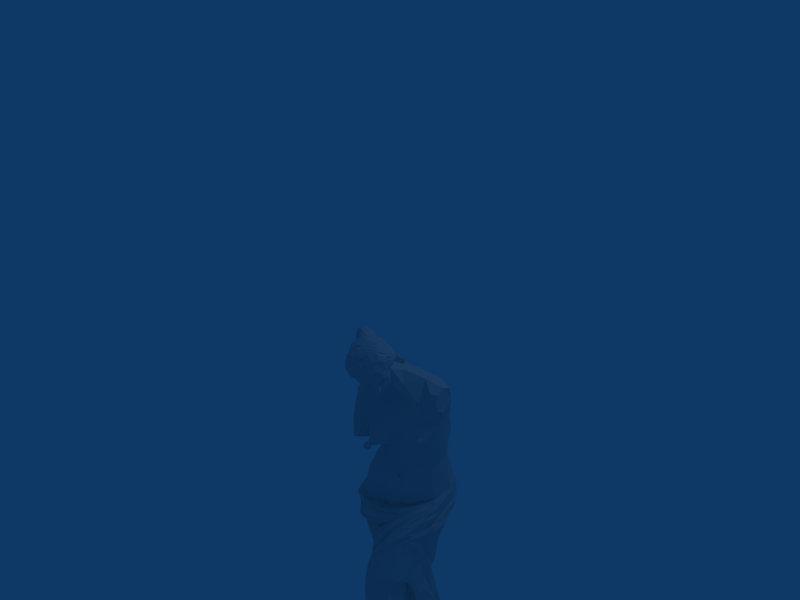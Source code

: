# Source: lady.blend  (saved by Blender 2.49.0; exported with 4.5.12 LTS)
import bpy
from mathutils import Matrix  # noqa: F401  (used for matrix-valued properties, if any)

bpy.ops.wm.read_factory_settings(use_empty=True)
scene = bpy.context.scene
scene.name = 'Scene'

# ---- collections
col_collection_1 = bpy.data.collections.new('Collection 1'); scene.collection.children.link(col_collection_1)

# ---- world
world_world = bpy.data.worlds.new('World'); scene.world = world_world
world_world.color = (0.05656, 0.2208, 0.4)
world_world.use_sun_shadow = False
world_world.sun_shadow_jitter_overblur = 0.0
world_world.cycles.sampling_method = 'MANUAL'
world_world.cycles.sample_map_resolution = 256

# ---- cameras
cam_camera = bpy.data.cameras.new('Camera')
cam_camera.passepartout_alpha = 0.2
cam_camera.clip_end = 100.0
cam_camera.lens = 35.0
cam_camera.ortho_scale = 7.314
cam_camera.show_passepartout = False
cam_camera.show_safe_areas = True
cam_camera.dof.focus_distance = 0.0
cam_camera.dof.aperture_fstop = 128.0

# ---- lights
light_spot = bpy.data.lights.new('Spot', 'POINT')
light_spot.transmission_factor = 0.0
light_spot.cutoff_distance = 30.0
light_spot.energy = 100.0
light_spot.shadow_buffer_clip_start = 1.001
light_spot.shadow_soft_size = 1.0
light_spot.shadow_maximum_resolution = 0.006
light_spot.use_absolute_resolution = True
light_spot.cycles.use_multiple_importance_sampling = False

# ---- meshes
me_venusm_2000 = bpy.data.meshes.new('venusm-2000')
me_venusm_2000.from_pydata([(15.88, 13.02, -710.4), (1.564, 16.1, -715.9), (367.4, 525.3, 1773.0), (-567.6, 122.2, -715.9), (36.83, 8.337, -715.9), (0.8353, 15.94, -711.9), (-2.824, 17.1, -710.8), (358.2, 569.4, 1777.0), (-567.6, 120.7, -749.1), (20.06, 12.4, -714.5), (-359.0, -129.2, -715.9), (-567.6, 461.9, -848.8), (-567.6, -129.2, -848.8), (-104.6, -129.2, -848.8), (-567.6, 220.4, -848.8), (-567.6, 222.3, -715.9), (-11.35, -129.2, -715.9), (-567.6, -129.2, -715.9), (-567.6, 842.2, -848.8), (47.04, 6.944, -712.7), (67.17, 1.867, -714.2), (487.2, 36.38, 157.2), (491.9, 42.98, 85.11), (-21.57, 20.75, -711.8), (56.82, 3.884, -709.4), (330.2, 658.2, 1792.0), (358.4, 582.4, 1779.0), (370.7, 490.0, 1768.0), (453.0, -129.2, -848.8), (-489.4, 582.3, 1263.0), (447.7, -129.1, -751.8), (381.6, -214.5, 816.0), (-340.2, 613.4, 1013.0), (-609.2, 640.2, 1531.0), (-178.0, 701.4, -593.6), (95.22, 573.7, -62.87), (100.4, 842.1, -848.8), (-52.11, -43.01, 126.9), (23.72, -365.3, 630.7), (-335.3, 372.5, -7.075), (-207.0, 76.38, 1679.0), (604.6, 139.0, -493.1), (596.7, 216.7, 306.7), (-291.6, 36.73, -715.9), (563.9, 23.31, -848.6), (-232.8, -124.8, 3320.0), (-493.1, 348.0, 1951.0), (-208.7, 433.2, 3140.0), (147.8, 121.5, 2465.0), (-264.4, -3.456, 1208.0), (127.0, -24.57, 3555.0), (-68.55, 31.84, -713.6), (142.6, 115.4, 2731.0), (-52.0, 89.99, 3585.0), (-13.48, -190.2, 423.0), (-244.3, -266.9, 3428.0), (341.5, 144.2, 1630.0), (-193.2, 417.6, 3159.0), (495.1, 47.47, -495.8), (113.9, -137.2, 3241.0), (-135.5, -112.6, 665.6), (105.7, -12.77, -713.1), (155.8, -5.984, -194.6), (288.4, 656.0, 2480.0), (-516.5, 323.8, 2824.0), (307.6, -44.5, -715.5), (226.3, 52.42, 1622.0), (139.1, 523.6, 493.4), (-331.2, 218.0, 2501.0), (313.8, 435.0, 320.2), (-250.9, 181.9, 3261.0), (-253.6, -120.4, 3348.0), (336.3, -158.7, -196.6), (-506.2, 325.0, 784.3), (-476.4, 98.64, 1186.0), (197.3, 178.3, 2281.0), (271.4, -272.3, 1167.0), (-319.6, 161.5, 2015.0), (-118.6, -205.9, 718.7), (-207.0, -39.97, 1266.0), (385.4, 292.6, 443.0), (256.9, 42.98, 1573.0), (-94.87, 116.1, 3481.0), (-261.3, 22.76, -694.1), (-268.6, 49.26, 3311.0), (-633.8, 419.5, 1552.0), (399.5, -266.5, 313.9), (40.62, -341.4, 3530.0), (-109.2, -146.5, 986.1), (-141.8, 272.5, 3268.0), (-541.9, 221.1, 1054.0), (-164.0, 66.05, -711.7), (139.4, -220.0, 3349.0), (-281.7, -61.79, 3383.0), (436.5, 58.12, 1115.0), (4.198, -120.1, 1351.0), (-505.9, 160.1, 2943.0), (-151.6, 341.8, -268.9), (31.79, 148.5, 1970.0), (194.0, 48.23, -661.6), (-200.8, 27.25, 791.5), (-232.9, 600.6, 1679.0), (438.2, -65.42, 211.1), (114.0, -23.82, 3566.0), (42.15, 20.17, 3592.0), (-142.5, 428.7, 3173.0), (-457.4, 359.5, 2953.0), (122.5, 175.3, 1989.0), (343.7, -108.9, -536.7), (297.5, 753.2, 1520.0), (312.6, 304.7, 2337.0), (-300.1, 217.7, 1532.0), (274.3, 160.9, 1658.0), (-127.1, -257.2, 3315.0), (-36.08, -15.55, 3682.0), (-283.5, -119.9, 3403.0), (-286.8, 384.6, -396.8), (-96.91, 680.0, -171.7), (-452.2, 563.9, 276.9), (144.7, -68.91, 3550.0), (-133.1, 48.92, 3058.0), (385.6, -144.2, 955.6), (-539.8, 660.5, 1360.0), (-46.99, -214.4, 3687.0), (-329.5, -3.576, 3517.0), (-163.1, -117.9, 3696.0), (-261.6, -86.41, 1358.0), (490.0, -20.27, 756.1), (-146.7, -300.4, 3341.0), (-157.7, 81.74, 3496.0), (383.0, -364.0, 830.0), (16.71, 102.0, 3389.0), (-116.3, 85.15, 3533.0), (98.59, -174.8, 3191.0), (400.1, 336.2, 3077.0), (-327.6, 688.0, -324.0), (-309.6, 692.6, -697.2), (127.9, -279.6, 3477.0), (-93.46, 92.9, 51.31), (-14.91, 595.7, 452.2), (-98.17, 79.27, 3546.0), (-407.7, 476.9, 2730.0), (82.4, -26.15, 1573.0), (-519.5, 553.5, 1658.0), (98.87, -14.66, 3401.0), (-219.0, 9.564, 1036.0), (376.1, -152.8, -407.6), (57.0, -346.5, 940.5), (-364.3, 189.5, -656.5), (-99.62, -353.6, 3386.0), (-404.3, 109.4, -715.1), (-71.0, 803.7, 1757.0), (81.22, -156.5, 3187.0), (-362.5, 655.2, 1115.0), (610.7, 30.61, 52.31), (-70.63, -57.64, 3710.0), (-554.8, 195.0, 2793.0), (-134.3, 100.7, 1548.0), (-86.29, -180.6, 447.9), (-35.11, -263.1, 1011.0), (-115.3, -68.65, 1433.0), (86.52, -6.286, 3593.0), (224.7, 674.7, 2180.0), (-308.3, 405.9, -255.0), (-490.6, 567.8, 1099.0), (-102.8, -43.1, 1151.0), (-407.8, 90.52, -685.9), (268.2, 1.367, -557.5), (-341.9, -58.62, 3594.0), (-537.5, 68.73, 1282.0), (158.0, -138.3, 3549.0), (-17.84, 736.1, 2455.0), (-422.5, 264.9, 2035.0), (-63.27, 107.1, 3518.0), (-139.6, 151.1, -695.5), (19.17, -242.3, 1174.0), (-239.2, -209.4, 3345.0), (-0.7577, -308.7, 669.0), (364.3, 417.6, 2673.0), (435.4, 375.6, 1524.0), (-179.1, 75.27, 3518.0), (142.3, -188.4, 3221.0), (614.6, 132.6, -285.7), (-358.6, 40.89, -716.1), (103.1, -179.8, 3211.0), (-133.0, -110.3, 3712.0), (-416.4, 260.7, 197.3), (124.1, -214.2, 3211.0), (315.6, 461.5, 2152.0), (-282.5, 141.0, -716.1), (38.35, 81.26, 2449.0), (-188.9, 729.1, 1718.0), (-46.56, -230.6, 1029.0), (41.11, 4.954, 1607.0), (-279.1, -145.5, 3552.0), (-390.6, 234.3, -649.5), (440.6, 405.2, 1472.0), (-145.2, 376.1, 3254.0), (133.8, -66.38, 3588.0), (-127.6, -347.1, 3405.0), (-51.15, 660.0, 330.1), (-375.6, 661.2, -78.82), (-421.4, 199.9, -678.4), (-223.9, 134.5, 2403.0), (-579.1, 388.2, 1120.0), (-245.1, 47.31, -695.7), (84.51, -14.04, -132.6), (-369.3, -27.32, 1368.0), (-290.5, 329.9, 3147.0), (-497.0, -5.255, 2580.0), (133.7, 189.0, 2143.0), (135.0, -37.05, 1548.0), (-142.2, 230.2, 3306.0), (152.2, 701.8, 2834.0), (-477.2, 100.7, 1115.0), (187.2, -187.6, 68.42), (429.6, -82.2, 1106.0), (-32.79, 285.8, 1591.0), (40.86, -197.0, 3676.0), (-14.65, 484.5, 3155.0), (-263.4, 137.6, 3304.0), (-363.3, 776.6, 1489.0), (-416.9, -24.56, 1492.0), (565.7, 74.55, 185.3), (-209.3, 180.0, -632.8), (-283.6, -92.88, 3510.0), (9.123, 146.3, 2133.0), (374.8, 624.1, 1524.0), (524.9, 65.19, -125.1), (-134.8, -87.67, 1405.0), (-228.5, -59.33, 3695.0), (85.57, -90.54, 3633.0), (-293.9, 668.3, -453.1), (103.8, -166.1, 3336.0), (-303.1, -69.32, 3537.0), (122.7, -253.3, 3338.0), (53.16, -40.06, 1477.0), (-38.95, 95.02, 1573.0), (8.777, 149.3, -157.7), (115.2, 745.3, 2470.0), (462.6, 214.3, 1512.0), (40.89, -336.9, 3469.0), (234.3, 760.7, 1806.0), (150.0, -172.2, 3575.0), (-263.1, 151.8, 3330.0), (280.5, 768.5, 1723.0), (-225.8, 440.8, 3144.0), (-635.5, 426.7, 1502.0), (-214.0, -169.2, 3289.0), (53.66, -355.9, 609.6), (-72.41, -111.2, 476.7), (-342.8, 600.9, 823.5), (-474.1, 89.71, 1087.0), (327.7, 737.7, 1580.0), (188.2, 502.3, -77.04), (108.1, -179.5, 3636.0), (-253.7, -222.2, 3378.0), (375.0, 525.0, 3073.0), (-372.9, -116.8, 2423.0), (-225.0, -19.79, 2618.0), (3.415, 828.7, 1778.0), (-342.8, 37.07, 1515.0), (70.97, -228.9, 3312.0), (-105.7, 350.2, 3283.0), (564.5, 267.8, -238.0), (-360.1, 604.6, -703.6), (-375.2, -20.09, 1263.0), (-302.2, 669.4, 187.0), (-50.11, 621.0, 221.9), (235.9, 507.5, 901.4), (71.04, 74.09, 3475.0), (-240.7, -21.13, 2514.0), (427.0, -177.5, 343.3), (-488.5, 747.9, 1437.0), (-249.6, -259.5, 3510.0), (359.2, 122.6, 2598.0), (-16.23, -76.16, 1538.0), (125.5, -55.54, 3440.0), (-156.5, 239.3, 3352.0), (-94.73, -263.1, 3656.0), (-248.4, 93.41, 3429.0), (-390.3, 25.19, 1231.0), (-382.2, 411.0, -617.7), (-492.0, 95.43, 1136.0), (135.5, -202.6, 3552.0), (16.35, -348.0, 3509.0), (-156.0, -7.6, 3660.0), (-142.5, 281.0, 74.83), (-5.748, -17.6, 3683.0), (-212.3, 103.7, 3456.0), (452.1, -152.9, -350.4), (-163.9, 232.3, -639.8), (-332.1, -38.33, 3676.0), (-341.4, 810.2, 1612.0), (419.3, 405.3, 1714.0), (-201.3, 775.2, 1538.0), (-414.3, 154.4, -683.8), (-175.0, -255.4, 3633.0), (-385.9, 54.65, -693.9), (-288.9, -89.76, 3431.0), (-203.7, 70.78, 3654.0), (-565.6, 281.9, 920.0), (155.6, -116.7, 3474.0), (-80.83, 247.3, -288.0), (-397.2, 199.7, -716.0), (-262.7, 638.4, 2266.0), (72.89, -288.1, 3336.0), (375.9, 345.1, 518.2), (133.9, -63.11, 3562.0), (26.23, -338.3, 3421.0), (-40.39, 102.9, 3540.0), (-368.7, 521.8, -251.7), (-236.0, 671.6, 2033.0), (130.2, -30.64, 3472.0), (-184.6, -308.9, 3503.0), (-488.9, 183.1, 1808.0), (-396.7, 271.1, 268.4), (88.2, 66.05, 3479.0), (417.8, 98.36, 1419.0), (-251.6, 309.2, 3276.0), (432.3, 258.9, 1510.0), (-306.8, 274.8, -559.7), (-480.0, 381.3, 610.9), (15.15, 111.9, 3467.0), (-367.5, 47.95, 1049.0), (285.9, 100.6, 2562.0), (234.1, 52.76, -380.4), (-433.4, -58.61, 2593.0), (381.1, 252.8, 671.1), (88.51, 129.4, 1844.0), (-67.45, -118.4, 356.1), (219.3, -355.2, 410.2), (151.0, -81.43, 1438.0), (-298.8, 35.67, -689.3), (-558.4, 373.0, 498.5), (-441.1, 780.7, 1648.0), (210.1, 214.7, 1664.0), (-481.9, 503.4, 914.6), (20.13, -107.3, 3104.0), (450.2, 117.7, 1463.0), (274.0, 743.3, 1811.0), (314.4, -104.5, 1374.0), (68.45, -211.2, 3234.0), (242.7, 192.4, 2433.0), (147.1, -470.2, 694.6), (420.3, 341.2, 1563.0), (-288.5, 387.4, -278.0), (-234.2, -109.5, 3652.0), (-228.5, 212.3, 3369.0), (-251.2, 64.42, 3409.0), (-274.1, -16.5, 3339.0), (-181.6, 308.7, 3294.0), (256.9, 388.1, 461.4), (-158.8, 694.9, 1184.0), (161.2, -134.7, 3384.0), (-196.7, 364.4, 3207.0), (92.93, 50.78, 3511.0), (-292.3, -83.42, 3488.0), (-218.7, -5.231, 2443.0), (-271.6, 185.1, 3158.0), (123.7, -24.84, 3444.0), (596.0, 146.3, -205.8), (-12.3, -16.68, 1557.0), (-187.8, 253.0, 3372.0), (-17.68, 35.78, 3651.0), (-275.0, -3.789, 3361.0), (-65.43, 765.3, 1361.0), (-328.1, 190.1, -642.0), (-251.9, -20.64, 1183.0), (-255.5, 112.9, 3358.0), (-289.8, -63.35, 3695.0), (-230.4, -151.2, 3312.0), (-114.8, 417.7, 3188.0), (-256.2, -214.1, 3362.0), (-100.7, -370.6, 3443.0), (-265.0, 431.6, -483.1), (-161.8, 46.35, 3584.0), (-74.94, 241.7, -670.8), (-219.3, 787.0, 1719.0), (264.2, 187.1, 2787.0), (-538.5, 101.2, 2842.0), (-363.5, 33.02, -696.4), (326.8, 302.9, 959.5), (-98.53, -336.5, 3605.0), (115.4, -150.5, 3341.0), (-214.5, 697.5, -148.7), (-294.7, 415.3, -224.6), (8.821, 594.0, 3059.0), (136.6, 187.4, -542.3), (42.67, -105.1, 3682.0), (392.5, -91.86, 562.7), (-8.541, -186.6, 3697.0), (323.9, 253.0, 2904.0), (408.7, 407.1, 2839.0), (385.8, -99.83, 908.9), (-67.78, -355.3, 3543.0), (444.8, 96.24, 1254.0), (61.29, -388.8, 907.5), (577.2, -4.216, -630.6), (-367.6, 148.0, 2980.0), (-156.3, -73.39, 3696.0), (285.6, 297.3, 1872.0), (159.2, -169.4, 3478.0), (473.3, 470.2, -290.2), (495.8, 59.89, 763.5), (-522.7, 738.3, 1529.0), (646.3, 261.4, -507.4), (-392.6, 144.0, -716.9), (434.4, -157.9, -273.4), (201.9, -396.2, 1002.0), (-243.3, -188.5, 3597.0), (-281.0, -147.5, 3462.0), (312.0, 736.0, 1635.0), (41.5, 113.1, 3482.0), (-139.5, 75.45, 655.4), (453.0, 67.98, -327.5), (-211.3, 664.2, 2176.0), (-152.6, 716.6, -260.4), (-344.2, -13.69, 3673.0), (308.7, -446.8, 727.5), (-407.1, 183.1, -670.3), (-646.2, 480.2, 1513.0), (-215.4, 380.8, 3190.0), (564.3, 121.7, 249.5), (-11.78, -139.0, 3707.0), (375.8, -126.6, -715.2), (232.6, 722.8, -690.9), (-51.32, -3.73, 131.6), (-301.6, 271.9, 2328.0), (-334.0, 550.6, -510.2), (-216.7, -3.924, 3202.0), (124.3, 596.1, 550.1), (-121.0, 330.0, 3235.0), (-265.8, 257.4, 3311.0), (-149.4, 189.6, 3339.0), (173.7, 467.1, 391.5), (-261.2, -41.25, 1497.0), (-101.6, -89.1, 3138.0), (-348.3, 570.2, 2133.0), (381.6, 196.7, 883.5), (-210.0, 228.2, 3372.0), (-436.7, 707.4, 1711.0), (-160.2, 681.4, 2586.0), (321.5, 307.1, 3072.0), (315.8, -66.66, 1476.0), (164.7, -136.2, -60.31), (566.7, 127.3, -312.3), (-104.2, 74.48, 3570.0), (316.4, 452.9, 1114.0), (-589.6, 263.3, 1245.0), (568.8, 73.18, -194.1), (-156.5, -57.51, 3184.0), (447.7, 258.8, 388.8), (-84.5, 124.1, 1558.0), (-388.1, 122.7, 2353.0), (101.9, 542.9, 193.1), (-529.5, 91.45, 2598.0), (-221.6, -194.8, 3319.0), (182.1, 59.9, 1602.0), (-211.7, 99.9, 2954.0), (-382.4, 582.8, 407.3), (-265.2, 102.0, 3482.0), (-79.92, -96.85, 3708.0), (-166.2, 188.9, 3386.0), (-536.2, 602.5, 1675.0), (-195.6, -242.0, 3638.0), (-189.0, -262.0, 3333.0), (147.6, -138.2, 3570.0), (2.593, -164.2, 350.8), (-103.9, 20.33, 2706.0), (-35.27, -314.1, 3353.0), (377.7, -67.74, 815.0), (36.93, 106.1, 3441.0), (-34.71, 120.6, 3393.0), (-334.9, 509.6, 2281.0), (55.72, 48.34, 3569.0), (-11.87, -223.2, 3677.0), (364.9, -136.2, -352.0), (-184.9, 220.9, 3384.0), (-260.8, 84.67, 3361.0), (54.95, -118.2, 3684.0), (-639.8, 231.5, 1310.0), (-244.0, 92.73, 3576.0), (-102.3, -261.5, 710.6), (82.69, 26.91, 3411.0), (-226.4, -261.6, 3382.0), (-213.6, -196.8, 3299.0), (143.4, -287.1, 378.0), (258.1, -68.14, -705.2), (284.3, 341.6, 744.8), (262.2, -31.77, 1512.0), (147.1, -111.6, 3458.0), (408.6, 128.8, 1498.0), (398.0, -155.8, 584.5), (-369.8, 557.6, -307.4), (348.9, 594.6, 1789.0), (-101.3, -221.4, 486.9), (36.59, -261.5, 3292.0), (5.795, -273.5, 3294.0), (136.2, -100.8, 3357.0), (-95.69, -50.7, 1319.0), (-366.8, 78.9, 770.4), (135.2, -404.0, 970.3), (-427.2, 408.8, -11.66), (119.7, 18.83, 3479.0), (-511.9, 220.0, 569.9), (410.1, 297.8, 3001.0), (-149.8, -244.1, 3299.0), (-201.4, -284.2, 3360.0), (181.4, 87.94, -628.2), (-153.2, 468.7, 3138.0), (87.55, 41.21, 3529.0), (11.56, -309.2, 3601.0), (-261.3, 276.8, 3235.0), (65.19, -329.2, 3429.0), (-552.0, 382.1, 873.3), (-344.3, 7.563, 2729.0), (52.43, -241.5, 3318.0), (-74.23, 116.2, 3456.0), (-246.9, 120.5, 623.1), (-274.3, 251.3, 3216.0), (222.4, -475.4, 732.0), (-273.5, 287.7, -571.7), (-53.41, 116.6, -281.3), (-519.4, 295.3, 491.7), (-323.6, 715.1, 1886.0), (-341.1, 694.3, 87.0), (-399.1, 106.4, -685.1), (-463.3, 246.9, 624.5), (359.2, -375.6, 806.7), (-33.79, -252.1, 724.6), (456.3, 684.9, -713.0), (-443.2, 289.6, 428.4), (-119.8, 748.4, -285.8), (-88.35, -241.3, 3682.0), (-128.2, -356.2, 3486.0), (-105.5, 101.5, 3498.0), (-211.6, -198.5, 3646.0), (-260.7, -18.58, 3715.0), (-532.6, 82.82, 1403.0), (-165.5, -325.6, 3504.0), (-295.3, 57.7, -689.4), (-132.1, 72.03, 1896.0), (-158.2, 203.2, -95.07), (-101.3, -82.51, 1482.0), (-198.0, -311.4, 3443.0), (-282.0, -115.5, 3569.0), (-278.4, 214.4, 3272.0), (346.7, -296.7, 979.9), (-208.3, 341.2, 3261.0), (-549.1, 79.18, 1520.0), (-305.6, 6.87, 3700.0), (-346.1, 559.2, -393.4), (352.4, 277.8, 2738.0), (-228.8, -144.1, 3647.0), (-29.73, -43.11, 3701.0), (120.4, -190.3, 3615.0), (-42.05, -192.4, 1151.0), (-483.9, 555.8, 1174.0), (-277.7, -137.6, 3423.0), (64.22, 3.852, 3594.0), (-85.04, -144.8, 1161.0), (51.79, -312.2, 3553.0), (582.9, 47.03, -6.713), (-148.4, -265.4, 3317.0), (426.3, 337.2, 1646.0), (76.4, 36.94, 3553.0), (138.2, 809.4, 1798.0), (293.7, 583.3, 2190.0), (-82.3, 73.26, 3594.0), (-396.4, 35.57, 2345.0), (-178.0, -54.87, 3682.0), (-63.7, 125.9, 3353.0), (-576.0, 409.6, 1237.0), (472.3, -124.6, -240.1), (-148.0, 148.2, 3405.0), (-532.3, 128.7, 1230.0), (-347.5, 525.6, -348.8), (-3.02, 132.9, 1999.0), (-229.7, 117.0, 3422.0), (-225.1, -71.2, 1399.0), (259.8, -147.6, 1360.0), (-267.8, -209.4, 3408.0), (-261.9, -207.8, 3525.0), (-296.7, 29.62, 881.8), (-182.2, 41.65, 3636.0), (-363.6, 529.0, 2791.0), (-154.9, -276.3, 3331.0), (-419.8, 231.3, -661.3), (435.5, 121.0, 898.8), (-534.0, 207.4, 946.3), (-600.7, 290.7, 1584.0), (-246.4, -260.7, 3477.0), (-302.9, -108.7, 2448.0), (-63.41, 7.846, 3146.0), (-620.7, 442.7, 1294.0), (-243.6, -70.96, 3300.0), (-258.7, -90.19, 3330.0), (29.71, 92.35, 3409.0), (-341.1, -4.415, 3623.0), (-249.8, -173.6, 3342.0), (-227.8, 462.5, 3105.0), (19.5, 165.1, 1983.0), (-277.7, 151.5, -662.8), (-240.7, 52.44, -719.3), (-254.6, 349.3, 3188.0), (90.15, 10.95, 3575.0), (78.13, 76.95, 2564.0), (-72.53, -331.7, 3605.0), (502.9, 98.04, 636.1), (326.8, 297.4, 2479.0), (-188.3, 100.4, 3502.0), (-361.5, 658.6, -306.3), (-68.54, 135.1, 2948.0), (-350.8, 411.1, 2239.0), (-226.6, -212.1, 3323.0), (-408.0, 367.6, 2587.0), (-89.1, -150.1, 773.5), (28.29, -226.3, 426.0), (354.1, 542.9, 2816.0), (132.8, -63.04, 3463.0), (-170.9, 110.5, 2388.0), (396.8, 284.5, 1681.0), (-347.9, 643.3, -358.2), (-86.3, -359.4, 3416.0), (-384.4, -64.46, 1340.0), (-22.91, 66.6, 3204.0), (558.3, 501.3, -754.5), (-113.9, -14.44, 873.5), (-204.9, -32.93, 3690.0), (-11.55, 105.5, 3360.0), (-280.3, 344.8, 3157.0), (91.46, 16.79, 3564.0), (129.8, -34.78, 3498.0), (-121.8, -172.1, 484.9), (140.1, -89.61, 3441.0), (106.7, -119.4, 3630.0), (-341.3, -3.477, 1249.0), (-386.8, -56.07, 1434.0), (88.64, -291.6, 3562.0), (52.13, -172.9, 3176.0), (453.0, 361.3, -144.8), (-299.8, 257.4, 2180.0), (648.0, 199.9, -425.0), (-644.0, 219.9, 1484.0), (24.35, -122.1, 3699.0), (290.9, 616.3, 2961.0), (-149.9, 413.9, 3193.0), (315.4, -331.0, 305.4), (-78.77, -42.72, 141.8), (28.15, 11.84, 3634.0), (-452.5, 52.81, 2351.0), (-330.8, 555.6, -447.0), (-214.4, 151.6, 3405.0), (-71.38, -195.1, 3701.0), (-466.2, 383.1, 43.67), (132.2, -63.78, 3357.0), (65.36, 21.76, 3394.0), (-407.1, 596.5, 684.9), (521.6, 185.8, 548.5), (102.6, -23.58, 1530.0), (127.2, -123.2, 3331.0), (-219.2, -241.7, 3349.0), (-266.8, -222.5, 3439.0), (-293.2, 225.3, -583.4), (21.18, -170.1, 1236.0), (0.8235, -356.2, 3433.0), (-288.8, 97.93, 3517.0), (208.1, 536.3, 741.2), (-182.5, 83.28, 3561.0), (511.0, 13.74, 542.6), (-284.6, -174.9, 3440.0), (-284.1, -136.2, 3479.0), (160.7, -138.4, 3502.0), (-115.3, -339.3, 3554.0), (67.96, -50.55, 3130.0), (-204.4, 88.11, -714.1), (-279.8, 457.6, -363.8), (-64.71, 97.79, 3528.0), (-198.1, -155.9, 3670.0), (-323.4, -70.03, 3603.0), (-277.8, 306.7, 3181.0), (-70.95, 658.6, 2869.0), (-483.2, 572.9, 1867.0), (240.1, 239.9, 2944.0), (586.8, 127.3, 114.2), (-64.19, -172.9, 339.8), (593.5, 242.6, -135.7), (353.0, 613.9, 1406.0), (56.5, 49.9, 3407.0), (-268.7, -154.9, 3379.0), (-341.7, 108.0, 1832.0), (-164.7, -21.05, 1092.0), (-367.2, 116.4, 772.7), (81.94, -351.1, 488.8), (261.3, 472.9, -54.29), (97.4, -116.3, 3195.0), (-286.9, -14.66, 3419.0), (15.17, 100.9, -60.99), (-95.69, -41.98, 3703.0), (-460.5, 73.12, 2892.0), (366.7, 661.3, 1491.0), (-169.0, 216.1, 321.5), (-14.89, 120.6, 3440.0), (20.05, 844.2, -658.1), (-159.4, 25.9, 3639.0), (38.19, 98.42, 3505.0), (442.1, 146.2, 967.6), (-27.45, -325.8, 3373.0), (42.79, 93.3, 3525.0), (-189.1, -32.32, 1539.0), (431.8, 30.69, 1319.0), (-127.6, -97.71, 727.4), (-131.8, 45.69, 3622.0), (244.2, 719.5, 1966.0), (34.21, -283.6, 476.8), (-335.4, 29.68, 3648.0), (-458.9, 342.3, 110.2), (-236.0, 468.5, 3094.0), (514.3, 596.2, -848.9), (449.2, 256.3, 1613.0), (-74.44, -273.8, 3658.0), (204.1, 718.4, 2517.0), (420.1, -181.8, 993.7), (-101.1, 371.2, 3250.0), (478.0, 247.9, 1446.0), (355.8, 117.2, 2620.0), (426.1, -76.32, -596.4), (64.92, 209.1, -639.9), (-394.8, 139.7, -685.1), (-493.2, 530.9, -15.2), (157.8, -216.7, 3475.0), (-218.5, -283.3, 3412.0), (-244.2, 414.6, -460.4), (-166.7, 62.56, 3540.0), (659.6, 200.8, -620.3), (359.0, -287.0, 1050.0), (-266.0, 150.7, 3071.0), (357.8, -328.3, 876.0), (-470.1, 547.6, 1008.0), (-491.9, 474.6, 411.2), (67.8, 59.99, 3433.0), (-273.5, -103.3, 3371.0), (429.7, 520.2, -203.5), (37.47, -237.4, 3657.0), (-36.99, 64.1, 3606.0), (437.2, -25.56, 682.2), (-80.53, 123.0, 3411.0), (108.3, -21.26, 3420.0), (112.0, -3.988, 3538.0), (114.1, -108.8, 1459.0), (-165.4, -225.7, 3298.0), (611.3, 311.5, -848.8), (2.172, 756.1, -281.5), (-341.4, 659.9, 1258.0), (-133.8, -236.0, 3673.0), (-297.6, 493.7, 3012.0), (15.81, -141.1, 3120.0), (-130.9, -24.29, 3686.0), (70.61, 76.24, 3459.0), (-180.9, 139.2, 3430.0), (-132.4, -6.844, 229.8), (-276.1, -189.0, 3531.0), (-338.5, 129.9, -656.1), (519.2, -50.59, -475.0), (-335.1, -63.49, 3552.0), (163.2, 819.3, 1805.0), (98.01, 720.6, 2140.0), (-58.55, 705.2, 2118.0), (-188.3, 94.23, 2986.0), (-224.9, -227.8, 3589.0), (450.1, 444.7, 1451.0), (42.44, 1.363, 3626.0), (114.2, 13.07, 3502.0), (-144.5, -148.4, 3706.0), (38.98, -391.1, 784.5), (86.89, -324.8, 3448.0), (-325.8, -19.15, 3690.0), (420.8, -210.4, 705.3), (-108.8, 375.2, 3209.0), (-544.6, 384.9, 1055.0), (398.7, 105.5, 1596.0), (374.2, 146.7, 2602.0), (476.8, 256.2, 444.4), (511.2, 220.1, 306.4), (614.5, 182.7, -451.2), (33.31, 351.6, 3169.0), (-105.4, 627.5, 1714.0), (-172.2, 99.09, 3469.0), (361.1, 574.0, 2931.0), (-334.1, 0.3907, 3548.0), (-418.5, 34.4, 1233.0), (-464.9, 619.2, 1.567), (-326.3, 648.7, 289.6), (-265.1, 714.4, -233.9), (-310.5, -73.82, 3661.0), (-661.6, 415.6, 1469.0), (46.97, 42.02, 3400.0), (-491.2, 383.8, 394.6), (177.7, -195.2, 1294.0), (-54.29, -13.34, 3692.0), (-114.6, 116.1, 3466.0), (-78.48, -352.5, 3391.0), (151.8, 178.6, 1639.0), (-16.76, 95.77, 3553.0), (-372.7, 124.9, -657.2), (394.2, 634.9, 1585.0), (-511.1, 121.0, 1531.0), (-166.7, -46.5, 416.2), (-271.6, 43.25, 3372.0), (-165.3, 278.1, 3362.0), (137.0, 685.8, 1096.0), (-14.04, -240.6, 3222.0), (219.6, -168.6, 1355.0), (36.38, -63.08, 3675.0), (34.36, 79.56, 3549.0), (254.8, -252.2, 84.15), (-123.5, -317.4, 3607.0), (71.59, -142.6, 3673.0), (-74.22, -159.0, 3713.0), (568.0, 226.2, 315.5), (-52.33, 78.06, 2394.0), (5.068, -347.0, 770.7), (-534.2, 231.1, 2927.0), (162.3, 402.0, 3139.0), (-622.9, 238.8, 1434.0), (-18.73, -342.3, 3563.0), (602.8, 90.47, -9.552), (-384.7, -26.67, 1453.0), (-235.5, 177.5, 3372.0), (98.68, -23.5, 3414.0), (11.15, 180.2, 3016.0), (441.6, 46.13, 1219.0), (-230.5, 36.16, 3706.0), (-291.7, 112.0, 498.9), (-198.1, -319.6, 3489.0), (-442.0, 543.0, -73.29), (-618.2, 499.7, 1359.0), (132.7, -237.2, 3521.0), (-138.0, -16.94, 1257.0), (-328.9, 762.5, 1724.0), (7.537, 51.07, 3590.0), (81.47, 3.868, 3399.0), (258.7, 778.7, 1563.0), (-253.8, 315.6, -520.5), (92.2, -177.4, 3647.0), (-16.42, 97.41, 3314.0), (-248.8, 143.5, 3367.0), (-563.2, 221.4, 1152.0), (9.152, 852.7, 1671.0), (27.85, 100.5, 3429.0), (15.99, -339.0, 3396.0), (-70.81, 22.98, 132.7), (-190.3, 72.41, 3625.0), (-295.0, 27.67, 1062.0), (-329.4, 257.7, 3105.0), (-226.8, 697.7, 171.5), (-221.0, -134.5, 3299.0), (147.1, -116.1, 3581.0), (78.23, -315.2, 3508.0), (-175.0, 664.8, 593.5), (217.0, 565.6, 3101.0), (4.701, 83.27, 3571.0), (124.4, -18.98, 3516.0), (-294.2, 349.5, 1562.0), (-283.0, -96.12, 3542.0), (415.8, 305.9, 1389.0), (-26.21, 148.9, 157.6), (-138.3, -82.23, 1522.0), (-244.7, 105.7, 3501.0), (177.6, -180.2, 1389.0), (574.0, 14.84, 20.97), (-287.7, -12.81, 3389.0), (-140.3, -355.0, 3423.0), (-272.0, -48.9, 3713.0), (-570.5, 676.5, 1452.0), (116.6, -247.5, 3572.0), (-495.0, 27.76, 1515.0), (356.1, -48.18, 1429.0), (366.2, 624.5, 1725.0), (-288.7, 229.8, 3239.0), (-346.6, 656.0, -272.0), (530.5, 78.27, -439.9), (59.7, -253.6, 3628.0), (-229.9, -273.8, 3511.0), (-283.8, -176.9, 3497.0), (198.8, 497.6, 1778.0), (-43.25, 141.4, 2974.0), (-12.74, -301.2, 3623.0), (-498.1, 313.9, 2731.0), (-204.6, -92.41, 3671.0), (-555.2, 109.2, 1374.0), (281.3, 339.1, 2138.0), (-168.2, -316.1, 3373.0), (16.81, 229.3, 3085.0), (-257.6, 211.4, 3336.0), (13.78, 113.6, 3421.0), (-199.9, 392.4, -513.4), (-397.7, 154.5, -677.1), (-154.9, -47.36, 1327.0), (-260.2, -21.06, 3310.0), (-3.084, -89.43, 3706.0), (-153.4, -87.57, 2509.0), (-219.9, 140.6, -649.9), (-196.6, 623.0, 733.9), (-357.6, 654.1, 366.4), (-155.6, -120.9, 2414.0), (-18.1, 117.1, 3491.0), (-567.2, 842.9, -713.5), (-350.7, 341.1, -593.5), (-240.6, 56.87, 3678.0), (97.06, 32.3, 3450.0), (-291.4, 58.44, 3480.0), (-449.4, 491.9, 676.9), (-546.2, 721.5, 1620.0), (76.1, -119.1, 3158.0), (-387.8, 274.0, 154.7), (-82.78, -131.2, 3718.0), (-69.55, 49.8, 502.6), (-74.38, 346.3, -497.1), (-466.0, 736.2, 1712.0), (433.7, 12.65, 306.2), (-125.9, 831.7, -691.8), (114.2, -32.43, 3263.0), (-449.2, -49.24, 2373.0), (96.23, -137.0, 3170.0), (419.8, 272.7, 1676.0), (369.5, 338.3, 1734.0), (361.9, 654.6, 1616.0), (417.7, 320.3, 2904.0), (-100.3, -324.7, 3356.0), (72.68, -114.1, 3125.0), (-290.6, -107.8, 3580.0), (-86.02, -173.5, 788.6), (-78.25, -58.18, 1302.0), (-288.1, -102.0, 1434.0), (-88.71, 66.72, -11.96), (-529.2, 475.6, 556.4), (-160.6, 726.7, 1095.0), (160.2, -146.7, 3523.0), (610.8, 165.0, 230.6), (-365.4, 475.4, 2473.0), (28.51, 38.61, 3595.0), (-94.17, 324.7, -624.0), (378.8, 426.9, 3113.0), (-48.26, -284.2, 3646.0), (-45.27, 282.2, 3207.0), (100.5, -1.567, 3439.0), (-333.8, 470.1, -517.6), (-383.6, 79.8, -698.3), (-300.7, -36.84, 3500.0), (107.2, 22.36, 3467.0), (-4.084, -366.0, 3501.0), (-74.34, 214.5, 38.42), (-119.9, 139.4, 2121.0), (-203.9, 397.9, 3181.0), (30.27, -281.4, 3304.0), (638.9, 287.6, -622.3), (-141.1, -368.8, 3465.0), (139.5, 561.1, 813.6), (397.6, -6.563, 445.0), (564.2, 29.6, 328.4), (-181.5, 354.1, 3261.0), (-171.6, 732.1, 1725.0), (-597.6, 81.56, 1446.0), (-180.0, -187.8, 3676.0), (-440.4, 603.2, 68.27), (202.5, 810.3, -845.6), (-157.8, -282.0, 3634.0), (-572.8, 243.8, 1568.0), (-389.3, 504.8, -707.2), (-84.68, 18.33, 3668.0), (447.4, -88.55, 918.7), (-25.99, -121.9, 193.2), (-453.0, 228.4, 519.2), (-296.2, -3.71, 3441.0), (474.2, 245.7, 501.2), (-133.6, 287.4, 3345.0), (14.45, -257.0, 1093.0), (378.7, 221.2, 1057.0), (507.2, -28.75, 560.0), (-138.5, 392.1, 3224.0), (-85.89, -72.97, 1153.0), (-37.21, -74.61, 1296.0), (-145.0, -307.6, 3598.0), (-194.8, 17.94, 3685.0), (-165.1, 188.8, -141.0), (-90.49, -296.9, 3337.0), (-145.5, -97.57, 857.7), (371.9, 14.19, 1464.0), (-346.1, 35.29, 1515.0), (-150.9, -214.4, 3678.0), (-147.4, 339.8, 3306.0), (144.4, 787.5, 1431.0), (83.65, 33.64, 3429.0), (355.4, 364.5, 1746.0), (-43.3, -182.1, 1076.0), (439.6, 273.8, 655.3), (365.5, 416.7, 342.1), (17.88, 100.6, 3536.0), (-346.0, 52.02, -687.2), (-116.8, 312.7, 3310.0), (118.3, -36.31, 3581.0), (-194.2, -176.3, 3277.0), (331.7, 141.2, 2615.0), (366.1, 146.5, 2605.0), (345.9, 122.5, 2587.0), (324.5, 106.0, 2611.0), (331.4, 119.7, 2644.0), (357.2, 144.7, 2640.0), (380.1, 114.6, 2596.0), (354.4, 89.6, 2599.0), (345.4, 87.86, 2634.0), (365.6, 111.8, 2652.0), (387.1, 128.3, 2628.0), (379.8, 93.18, 2625.0), (347.7, 148.5, 2608.0), (335.8, 134.4, 2598.0), (356.1, 137.6, 2592.0), (342.5, 147.5, 2629.0), (362.7, 150.6, 2623.0), (323.3, 124.7, 2612.0), (331.6, 113.8, 2596.0), (327.3, 132.8, 2631.0), (323.1, 112.1, 2629.0), (342.3, 134.9, 2646.0), (375.0, 139.9, 2637.0), (380.2, 141.0, 2616.0), (376.1, 132.9, 2597.0), (364.3, 118.8, 2586.0), (349.1, 104.1, 2589.0), (336.5, 94.4, 2603.0), (331.3, 93.38, 2623.0), (335.4, 101.4, 2642.0), (347.3, 115.5, 2653.0), (362.4, 130.2, 2651.0), (388.5, 122.2, 2611.0), (369.2, 99.46, 2594.0), (348.8, 83.74, 2616.0), (355.5, 96.79, 2647.0), (380.0, 120.6, 2644.0), (388.3, 109.6, 2628.0), (384.2, 101.6, 2608.0), (369.1, 86.86, 2611.0), (363.8, 85.84, 2631.0), (375.7, 99.91, 2642.0), (-186.3, -94.46, 2408.0), (-147.4, -88.24, 2391.0), (-172.5, -120.5, 2377.0), (-193.2, -137.0, 2411.0), (-180.9, -114.9, 2446.0), (-152.7, -84.8, 2433.0), (-130.2, -126.9, 2382.0), (-158.5, -157.0, 2395.0), (-163.7, -153.6, 2437.0), (-138.7, -121.3, 2451.0), (-118.0, -104.8, 2417.0), (-124.8, -147.3, 2420.0), (-168.9, -86.16, 2397.0), (-183.6, -105.1, 2389.0), (-160.7, -101.4, 2378.0), (-172.0, -84.14, 2422.0), (-149.1, -80.48, 2411.0), (-195.8, -114.8, 2409.0), (-187.6, -130.1, 2390.0), (-188.6, -101.8, 2429.0), (-192.6, -126.8, 2431.0), (-168.8, -96.16, 2444.0), (-131.8, -90.24, 2427.0), (-128.7, -92.26, 2402.0), (-135.9, -105.2, 2382.0), (-150.6, -124.2, 2373.0), (-167.2, -141.9, 2381.0), (-179.4, -151.6, 2401.0), (-182.4, -149.5, 2426.0), (-175.2, -136.6, 2446.0), (-160.5, -117.6, 2455.0), (-143.9, -99.93, 2447.0), (-118.6, -115.0, 2397.0), (-142.4, -145.6, 2384.0), (-162.0, -161.3, 2416.0), (-150.4, -140.3, 2450.0), (-123.5, -111.7, 2438.0), (-115.4, -127.0, 2419.0), (-122.6, -140.0, 2399.0), (-139.2, -157.7, 2406.0), (-142.2, -155.6, 2431.0), (-127.5, -136.7, 2439.0)], [], [(968, 984, 279), (537, 465, 965), (571, 629, 230), (585, 853, 300), (538, 874, 230), (579, 289, 653), (520, 681, 70), (50, 103, 198), (773, 863, 633), (600, 71, 597), (297, 968, 991), (125, 400, 890), (347, 890, 370), (703, 896, 518), (422, 319, 549), (551, 538, 833), (788, 611, 129), (788, 129, 801), (161, 475, 560), (862, 841, 942), (765, 932, 680), (838, 137, 731), (817, 721, 984), (476, 721, 945), (850, 741, 896), (690, 256, 582), (583, 762, 274), (884, 583, 274), (314, 540, 984), (462, 155, 185), (440, 348, 653), (289, 579, 869), (841, 862, 745), (862, 569, 745), (244, 880, 220), (880, 520, 70), (234, 865, 932), (286, 571, 758), (731, 673, 838), (939, 863, 119), (302, 402, 491), (255, 744, 883), (198, 308, 50), (243, 170, 467), (755, 534, 654), (911, 741, 850), (620, 277, 360), (564, 113, 987), (958, 873, 374), (690, 115, 742), (835, 873, 958), (466, 587, 662), (371, 45, 857), (597, 71, 742), (93, 872, 742), (818, 391, 476), (555, 917, 819), (971, 745, 569), (629, 571, 286), (434, 212, 977), (212, 89, 1001), (432, 779, 724), (105, 510, 647), (478, 653, 760), (319, 433, 810), (355, 422, 962), (601, 246, 47), (795, 370, 292), (551, 777, 874), (370, 874, 777), (910, 716, 833), (461, 869, 280), (869, 461, 667), (161, 606, 475), (475, 862, 560), (560, 862, 942), (606, 161, 1002), (631, 513, 605), (547, 433, 513), (70, 479, 220), (369, 895, 244), (975, 809, 697), (716, 790, 599), (872, 697, 809), (912, 124, 790), (124, 950, 765), (765, 680, 168), (772, 650, 288), (606, 632, 566), (372, 105, 647), (810, 278, 977), (459, 613, 769), (430, 451, 596), (213, 646, 722), (941, 616, 141), (700, 96, 380), (570, 924, 651), (454, 203, 570), (354, 491, 402), (594, 626, 675), (931, 338, 675), (915, 675, 923), (469, 52, 684), (379, 553, 392), (506, 392, 929), (120, 887, 594), (430, 120, 451), (516, 259, 469), (737, 430, 900), (846, 572, 630), (610, 178, 782), (782, 726, 275), (821, 190, 906), (343, 48, 75), (621, 642, 954), (226, 954, 578), (329, 98, 578), (210, 75, 226), (768, 767, 151), (106, 586, 64), (208, 823, 96), (823, 208, 106), (46, 315, 172), (456, 924, 209), (203, 68, 428), (635, 656, 277), (656, 233, 59), (556, 243, 858), (535, 952, 826), (956, 708, 470), (507, 751, 1003), (757, 437, 338), (594, 437, 451), (915, 757, 931), (751, 486, 1003), (929, 392, 553), (607, 190, 48), (190, 607, 906), (443, 684, 392), (594, 831, 626), (459, 516, 469), (399, 855, 96), (399, 737, 855), (84, 737, 900), (737, 84, 359), (596, 900, 430), (946, 89, 846), (779, 432, 219), (824, 219, 786), (944, 861, 824), (846, 89, 212), (929, 944, 134), (553, 379, 726), (178, 553, 782), (275, 343, 782), (343, 325, 48), (271, 259, 516), (259, 271, 902), (271, 358, 902), (621, 358, 203), (990, 691, 807), (77, 542, 954), (77, 691, 542), (226, 602, 210), (542, 40, 237), (75, 210, 892), (188, 610, 110), (188, 110, 892), (929, 178, 619), (393, 929, 619), (257, 789, 646), (162, 714, 767), (789, 619, 722), (213, 861, 646), (789, 722, 646), (510, 601, 57), (416, 438, 305), (441, 683, 525), (756, 631, 718), (616, 889, 141), (474, 614, 941), (614, 683, 46), (683, 143, 969), (327, 700, 209), (924, 456, 651), (570, 651, 454), (48, 821, 75), (137, 776, 731), (92, 731, 235), (851, 306, 309), (181, 59, 233), (876, 883, 562), (708, 956, 851), (498, 956, 470), (498, 497, 956), (262, 187, 235), (497, 498, 812), (812, 507, 757), (181, 184, 59), (133, 184, 640), (187, 184, 181), (1003, 857, 596), (675, 915, 931), (923, 626, 846), (797, 923, 846), (607, 469, 906), (52, 469, 607), (469, 887, 613), (831, 887, 684), (887, 469, 684), (52, 607, 726), (52, 379, 684), (379, 392, 684), (726, 379, 52), (607, 325, 726), (134, 443, 506), (134, 944, 443), (684, 443, 824), (443, 944, 824), (894, 684, 824), (894, 831, 684), (626, 831, 894), (887, 831, 594), (846, 626, 894), (451, 120, 594), (613, 887, 120), (613, 120, 769), (120, 430, 769), (613, 459, 469), (737, 399, 459), (769, 737, 459), (737, 769, 430), (459, 399, 516), (399, 700, 516), (359, 855, 737), (855, 359, 681), (70, 681, 359), (443, 392, 506), (894, 946, 846), (946, 894, 786), (894, 824, 786), (89, 946, 432), (779, 219, 372), (432, 786, 219), (946, 786, 432), (219, 824, 861), (257, 861, 944), (944, 789, 257), (789, 944, 929), (929, 134, 506), (789, 929, 393), (178, 929, 553), (726, 325, 275), (607, 48, 325), (343, 110, 610), (343, 610, 782), (343, 275, 325), (782, 553, 726), (188, 178, 610), (469, 902, 906), (902, 469, 259), (271, 516, 593), (516, 700, 327), (516, 327, 593), (327, 258, 593), (271, 593, 358), (821, 906, 902), (821, 902, 358), (570, 358, 593), (570, 593, 258), (570, 258, 924), (821, 358, 621), (821, 621, 954), (48, 190, 821), (110, 343, 75), (358, 570, 203), (621, 203, 428), (642, 621, 428), (77, 642, 172), (691, 77, 172), (691, 172, 315), (691, 315, 807), (990, 40, 691), (642, 77, 954), (990, 157, 40), (40, 542, 691), (954, 542, 578), (226, 821, 954), (75, 821, 226), (226, 578, 602), (578, 542, 329), (542, 237, 329), (157, 237, 40), (210, 602, 107), (107, 602, 98), (98, 329, 107), (329, 237, 803), (329, 803, 401), (107, 329, 401), (892, 210, 107), (892, 107, 401), (75, 892, 110), (98, 602, 578), (892, 401, 995), (188, 892, 995), (188, 995, 495), (188, 568, 619), (188, 619, 178), (393, 619, 789), (619, 568, 63), (162, 63, 568), (714, 568, 495), (646, 861, 257), (714, 242, 567), (767, 714, 567), (568, 714, 162), (767, 722, 162), (63, 162, 722), (722, 767, 239), (619, 63, 722), (861, 387, 219), (219, 387, 372), (105, 387, 510), (387, 105, 372), (861, 213, 387), (239, 213, 722), (682, 213, 171), (567, 151, 767), (963, 768, 151), (840, 525, 963), (840, 441, 525), (963, 525, 312), (963, 312, 768), (171, 767, 768), (239, 767, 171), (171, 442, 682), (171, 213, 239), (387, 213, 682), (768, 312, 416), (442, 768, 416), (442, 171, 768), (387, 682, 718), (601, 387, 718), (510, 387, 601), (47, 57, 601), (682, 442, 756), (682, 756, 718), (305, 586, 442), (442, 416, 305), (312, 438, 416), (312, 525, 438), (683, 438, 525), (305, 438, 474), (586, 941, 141), (586, 305, 941), (941, 305, 474), (442, 586, 756), (631, 106, 208), (631, 756, 106), (106, 756, 586), (963, 151, 803), (683, 441, 143), (823, 106, 64), (141, 64, 586), (855, 208, 96), (823, 64, 156), (64, 889, 156), (64, 141, 889), (474, 438, 614), (614, 438, 683), (46, 683, 969), (969, 807, 315), (315, 46, 969), (172, 614, 46), (642, 614, 172), (614, 428, 941), (642, 428, 614), (428, 68, 616), (428, 616, 941), (616, 68, 889), (700, 399, 96), (380, 96, 823), (823, 156, 380), (156, 889, 456), (456, 889, 651), (651, 889, 454), (454, 889, 68), (454, 68, 203), (209, 700, 380), (209, 380, 456), (456, 380, 156), (924, 258, 327), (924, 327, 209), (70, 359, 84), (479, 70, 84), (731, 776, 235), (181, 92, 235), (181, 235, 187), (92, 354, 731), (306, 776, 309), (776, 306, 235), (354, 635, 491), (499, 354, 384), (233, 384, 354), (233, 354, 92), (656, 354, 499), (635, 354, 656), (661, 233, 656), (92, 181, 233), (923, 656, 59), (233, 661, 384), (656, 499, 661), (384, 661, 499), (306, 851, 956), (952, 535, 958), (987, 498, 470), (497, 517, 956), (956, 517, 306), (262, 306, 517), (262, 235, 306), (342, 187, 262), (342, 262, 812), (262, 497, 812), (812, 498, 987), (987, 113, 507), (987, 507, 812), (342, 812, 640), (507, 437, 757), (507, 1003, 437), (342, 184, 187), (133, 696, 184), (696, 59, 184), (923, 59, 696), (640, 184, 342), (640, 757, 915), (640, 812, 757), (640, 152, 133), (696, 133, 152), (640, 925, 152), (925, 696, 152), (1003, 451, 437), (596, 451, 1003), (338, 437, 594), (675, 338, 594), (338, 931, 757), (797, 657, 923), (797, 846, 630), (626, 923, 675), (696, 915, 923), (923, 842, 144), (842, 923, 657), (656, 923, 144), (656, 144, 830), (277, 656, 830), (636, 845, 1002), (845, 858, 1002), (855, 681, 208), (955, 355, 981), (57, 955, 981), (797, 630, 598), (497, 262, 517), (696, 925, 915), (640, 915, 925), (600, 45, 457), (562, 87, 859), (639, 562, 859), (564, 587, 466), (128, 508, 587), (663, 885, 411), (564, 466, 615), (615, 662, 176), (373, 176, 662), (776, 241, 666), (666, 514, 776), (666, 241, 952), (666, 624, 309), (893, 930, 149), (587, 987, 930), (457, 248, 486), (671, 582, 663), (884, 274, 592), (485, 508, 893), (615, 457, 486), (597, 45, 600), (900, 596, 597), (950, 975, 697), (559, 697, 93), (115, 559, 93), (672, 357, 411), (865, 762, 194), (865, 885, 762), (872, 365, 742), (708, 802, 930), (350, 597, 742), (285, 952, 859), (742, 600, 690), (873, 732, 199), (885, 865, 225), (765, 234, 932), (851, 802, 708), (930, 893, 128), (113, 564, 507), (690, 559, 115), (671, 299, 559), (762, 885, 274), (884, 592, 835), (663, 592, 885), (873, 835, 545), (485, 582, 256), (256, 662, 485), (587, 508, 662), (357, 950, 697), (225, 357, 672), (365, 350, 742), (84, 350, 365), (365, 809, 84), (562, 826, 87), (309, 776, 514), (826, 952, 285), (597, 596, 857), (952, 241, 859), (1003, 486, 248), (199, 149, 802), (893, 508, 128), (71, 600, 742), (256, 373, 662), (299, 671, 411), (309, 802, 851), (624, 802, 309), (128, 587, 930), (893, 149, 199), (457, 45, 371), (615, 600, 457), (663, 411, 671), (835, 592, 545), (663, 55, 592), (582, 732, 55), (93, 742, 115), (809, 479, 84), (285, 859, 87), (776, 137, 241), (826, 285, 87), (708, 930, 470), (470, 930, 987), (199, 624, 873), (199, 802, 624), (624, 666, 952), (690, 373, 256), (559, 690, 582), (600, 615, 176), (55, 663, 582), (732, 873, 545), (199, 732, 893), (732, 592, 55), (592, 732, 545), (751, 507, 564), (751, 564, 615), (299, 411, 357), (885, 672, 411), (597, 350, 900), (137, 859, 241), (309, 514, 666), (802, 149, 930), (958, 374, 952), (1003, 248, 857), (624, 374, 873), (374, 624, 952), (987, 587, 564), (176, 373, 600), (600, 373, 690), (248, 371, 857), (457, 371, 248), (671, 559, 582), (885, 592, 274), (893, 732, 485), (732, 582, 485), (508, 485, 662), (662, 615, 466), (751, 615, 486), (857, 45, 597), (950, 357, 225), (299, 357, 697), (697, 559, 299), (234, 950, 225), (865, 234, 225), (932, 865, 546), (546, 865, 194), (885, 225, 672), (93, 697, 872), (872, 809, 365), (900, 350, 84), (473, 572, 747), (706, 323, 907), (838, 673, 939), (356, 773, 504), (467, 308, 858), (270, 911, 759), (911, 951, 360), (842, 484, 144), (911, 947, 994), (911, 270, 951), (504, 633, 313), (323, 472, 703), (472, 323, 759), (896, 473, 747), (801, 129, 536), (53, 862, 804), (731, 402, 673), (491, 635, 620), (170, 939, 119), (356, 317, 706), (511, 709, 566), (876, 284, 243), (484, 994, 830), (484, 689, 994), (620, 360, 951), (413, 323, 706), (801, 575, 788), (706, 907, 999), (606, 566, 475), (572, 846, 434), (804, 140, 53), (569, 862, 53), (484, 657, 797), (947, 911, 360), (620, 951, 313), (132, 310, 678), (313, 633, 620), (484, 842, 657), (896, 703, 850), (131, 473, 598), (376, 734, 669), (734, 376, 132), (859, 137, 838), (863, 749, 308), (566, 632, 749), (876, 562, 639), (598, 473, 896), (575, 518, 747), (907, 703, 518), (678, 536, 734), (173, 536, 678), (536, 907, 518), (815, 862, 475), (731, 354, 402), (858, 243, 467), (797, 598, 689), (1002, 858, 198), (131, 598, 630), (170, 119, 467), (536, 129, 734), (140, 447, 53), (284, 639, 838), (863, 356, 511), (773, 356, 863), (566, 749, 511), (709, 999, 815), (103, 1002, 198), (858, 308, 198), (484, 797, 689), (413, 270, 759), (277, 748, 947), (277, 830, 748), (896, 747, 518), (536, 82, 801), (804, 862, 815), (50, 632, 103), (284, 838, 939), (620, 633, 673), (302, 620, 673), (863, 511, 749), (511, 356, 709), (119, 308, 467), (876, 639, 284), (741, 911, 994), (504, 773, 633), (323, 413, 759), (703, 472, 850), (140, 804, 310), (132, 140, 310), (376, 140, 132), (999, 678, 310), (173, 999, 907), (639, 859, 838), (302, 491, 620), (119, 863, 308), (633, 939, 673), (863, 939, 633), (673, 402, 302), (706, 317, 413), (709, 356, 706), (356, 504, 951), (356, 951, 317), (815, 475, 566), (709, 815, 566), (606, 1002, 103), (606, 103, 632), (308, 749, 50), (170, 284, 939), (243, 284, 170), (748, 830, 994), (484, 830, 144), (994, 689, 598), (741, 994, 598), (947, 748, 994), (270, 413, 317), (270, 317, 951), (951, 504, 313), (277, 947, 360), (277, 620, 635), (896, 741, 598), (759, 911, 850), (472, 759, 850), (131, 572, 473), (518, 801, 82), (575, 801, 518), (518, 82, 536), (907, 323, 703), (630, 572, 131), (734, 132, 678), (569, 53, 447), (713, 569, 447), (705, 713, 376), (713, 447, 376), (376, 447, 140), (706, 999, 709), (804, 999, 310), (999, 804, 815), (173, 907, 536), (999, 173, 678), (632, 50, 749), (747, 434, 575), (434, 747, 572), (556, 876, 243), (476, 945, 888), (744, 218, 476), (654, 534, 123), (679, 537, 965), (462, 774, 917), (462, 917, 555), (819, 654, 424), (721, 476, 123), (705, 286, 713), (556, 858, 255), (255, 883, 556), (540, 958, 535), (762, 583, 410), (194, 554, 546), (968, 314, 984), (608, 395, 888), (883, 744, 888), (774, 125, 679), (400, 571, 890), (125, 890, 679), (571, 230, 890), (774, 819, 917), (462, 555, 155), (699, 185, 155), (125, 185, 699), (125, 774, 185), (800, 555, 114), (841, 745, 364), (814, 772, 901), (884, 835, 314), (537, 770, 465), (699, 155, 800), (991, 755, 819), (645, 391, 389), (901, 819, 424), (744, 255, 845), (984, 540, 817), (991, 965, 465), (774, 462, 185), (400, 699, 758), (942, 841, 364), (945, 721, 817), (817, 383, 945), (314, 835, 540), (410, 583, 770), (540, 674, 817), (818, 480, 391), (123, 476, 391), (286, 758, 971), (713, 286, 971), (971, 758, 699), (705, 376, 585), (364, 800, 114), (560, 942, 104), (772, 814, 560), (901, 772, 288), (534, 968, 279), (383, 817, 674), (744, 476, 888), (654, 819, 755), (347, 554, 890), (971, 800, 745), (364, 650, 942), (858, 845, 255), (636, 231, 818), (744, 845, 218), (279, 123, 534), (608, 674, 535), (554, 347, 546), (770, 884, 297), (535, 674, 540), (888, 826, 512), (755, 991, 968), (297, 991, 465), (774, 991, 819), (890, 554, 679), (476, 218, 818), (424, 123, 645), (400, 125, 699), (480, 818, 231), (814, 389, 161), (636, 1002, 231), (876, 556, 883), (845, 818, 218), (721, 279, 984), (721, 123, 279), (770, 537, 410), (945, 608, 888), (569, 713, 971), (800, 971, 699), (389, 814, 645), (288, 555, 901), (347, 932, 546), (636, 818, 845), (945, 383, 608), (534, 755, 968), (395, 608, 535), (835, 958, 540), (410, 194, 762), (679, 554, 410), (537, 679, 410), (194, 410, 554), (968, 297, 884), (465, 770, 297), (583, 884, 770), (968, 884, 314), (608, 383, 674), (888, 395, 826), (826, 562, 883), (512, 826, 883), (883, 888, 512), (991, 774, 965), (965, 774, 679), (424, 814, 901), (645, 814, 424), (480, 389, 391), (424, 654, 123), (123, 391, 645), (901, 555, 819), (571, 400, 758), (231, 1002, 480), (1002, 389, 480), (560, 104, 772), (772, 104, 650), (650, 104, 942), (555, 800, 155), (114, 650, 364), (114, 555, 288), (800, 364, 745), (288, 650, 114), (389, 1002, 161), (560, 814, 161), (535, 826, 395), (286, 985, 629), (440, 363, 810), (910, 667, 716), (653, 829, 579), (669, 611, 869), (950, 124, 912), (795, 347, 370), (985, 705, 585), (197, 724, 981), (647, 981, 779), (263, 197, 962), (463, 478, 760), (463, 575, 434), (422, 549, 962), (355, 962, 981), (370, 777, 292), (611, 289, 869), (547, 880, 244), (895, 547, 244), (479, 244, 220), (479, 847, 369), (349, 847, 479), (895, 369, 847), (790, 716, 912), (716, 667, 912), (599, 790, 168), (124, 765, 790), (932, 347, 795), (230, 629, 538), (432, 724, 89), (992, 810, 977), (653, 289, 760), (463, 760, 575), (348, 829, 653), (433, 440, 810), (549, 319, 810), (422, 355, 955), (422, 955, 246), (962, 549, 351), (351, 810, 992), (461, 280, 912), (280, 349, 912), (611, 180, 129), (482, 669, 869), (681, 631, 208), (513, 681, 880), (809, 975, 349), (950, 912, 975), (718, 631, 605), (463, 434, 278), (370, 890, 230), (370, 230, 874), (985, 286, 705), (985, 910, 833), (985, 585, 300), (985, 300, 910), (833, 538, 629), (985, 833, 629), (278, 434, 977), (977, 212, 1001), (89, 724, 1001), (724, 263, 1001), (779, 981, 724), (263, 724, 197), (263, 992, 1001), (992, 263, 962), (977, 1001, 992), (478, 810, 363), (278, 478, 463), (478, 440, 653), (440, 478, 363), (433, 895, 348), (440, 433, 348), (810, 351, 549), (422, 605, 319), (246, 955, 57), (246, 57, 47), (246, 601, 718), (605, 422, 246), (981, 962, 197), (992, 962, 351), (760, 788, 575), (669, 734, 180), (585, 376, 853), (376, 669, 853), (777, 418, 292), (874, 538, 551), (716, 551, 833), (910, 300, 482), (716, 777, 551), (777, 716, 418), (599, 418, 716), (667, 461, 912), (869, 579, 280), (349, 280, 847), (280, 579, 847), (579, 829, 847), (895, 829, 348), (289, 611, 760), (669, 180, 611), (760, 611, 788), (910, 482, 667), (482, 869, 667), (482, 300, 853), (853, 669, 482), (520, 880, 681), (513, 631, 681), (513, 319, 605), (547, 513, 880), (433, 319, 513), (547, 895, 433), (244, 479, 369), (70, 220, 880), (349, 479, 809), (829, 895, 847), (975, 912, 349), (234, 765, 950), (418, 599, 292), (599, 795, 292), (790, 765, 168), (680, 795, 168), (795, 599, 168), (680, 932, 795), (605, 246, 718), (57, 981, 647), (510, 57, 647), (779, 372, 647), (478, 278, 810), (434, 846, 212), (734, 129, 180), (333, 189, 43), (202, 420, 588), (5, 0, 6), (429, 652, 265), (584, 145, 693), (266, 169, 791), (637, 368, 49), (935, 160, 544), (710, 362, 193), (852, 936, 427), (397, 502, 147), (816, 331, 487), (733, 375, 897), (686, 330, 973), (330, 686, 634), (135, 794, 232), (36, 704, 967), (118, 740, 460), (658, 904, 460), (849, 295, 260), (295, 378, 260), (548, 723, 736), (871, 21, 22), (154, 827, 961), (18, 36, 13), (195, 367, 909), (763, 298, 1000), (17, 183, 949), (729, 150, 527), (805, 729, 527), (407, 296, 304), (17, 3, 8), (17, 10, 183), (1, 4, 9), (23, 1, 9), (20, 24, 19), (28, 425, 16), (91, 51, 174), (224, 174, 291), (265, 652, 232), (903, 91, 224), (623, 612, 135), (552, 577, 623), (429, 948, 375), (948, 844, 375), (429, 733, 652), (733, 429, 375), (573, 29, 558), (875, 595, 837), (33, 875, 796), (825, 247, 796), (796, 837, 481), (877, 591, 550), (837, 595, 449), (481, 449, 576), (964, 539, 828), (780, 301, 90), (214, 590, 252), (324, 252, 693), (854, 637, 281), (637, 854, 368), (73, 322, 528), (974, 692, 501), (236, 160, 229), (368, 79, 49), (169, 576, 791), (935, 207, 580), (160, 935, 580), (276, 544, 660), (362, 142, 458), (628, 414, 918), (660, 236, 983), (834, 702, 414), (316, 717, 186), (386, 702, 39), (628, 918, 988), (88, 712, 996), (988, 712, 88), (808, 60, 712), (250, 933, 617), (973, 487, 694), (177, 775, 822), (38, 775, 177), (409, 76, 799), (86, 419, 648), (698, 238, 215), (116, 523, 303), (303, 206, 238), (445, 523, 62), (72, 326, 477), (158, 496, 634), (7, 25, 27), (135, 612, 794), (431, 139, 668), (426, 254, 695), (267, 966, 793), (998, 695, 69), (704, 426, 967), (937, 913, 251), (33, 421, 914), (938, 904, 658), (938, 353, 366), (32, 353, 251), (920, 378, 335), (701, 109, 843), (879, 340, 25), (879, 2, 27), (25, 7, 26), (882, 398, 41), (727, 398, 764), (627, 752, 719), (86, 529, 419), (778, 394, 31), (22, 228, 871), (216, 723, 972), (318, 711, 396), (707, 396, 832), (627, 641, 264), (771, 725, 866), (806, 928, 179), (926, 56, 490), (563, 871, 450), (127, 980, 961), (423, 670, 685), (404, 127, 670), (940, 685, 687), (643, 406, 687), (182, 785, 361), (659, 42, 820), (970, 588, 282), (588, 304, 202), (603, 903, 367), (604, 903, 205), (604, 205, 83), (183, 189, 1000), (603, 763, 1000), (15, 407, 304), (949, 166, 150), (296, 420, 304), (14, 12, 17), (10, 17, 12), (4, 1, 16), (23, 5, 6), (1, 23, 51), (24, 20, 61), (108, 146, 488), (727, 146, 108), (321, 664, 522), (174, 377, 291), (970, 429, 265), (91, 174, 224), (135, 232, 623), (881, 311, 836), (655, 836, 503), (116, 552, 652), (966, 798, 118), (118, 798, 740), (913, 937, 322), (739, 780, 204), (558, 204, 573), (875, 122, 595), (837, 796, 875), (421, 247, 914), (421, 796, 247), (964, 222, 877), (550, 964, 877), (964, 550, 644), (222, 828, 436), (222, 436, 877), (481, 169, 891), (625, 891, 169), (169, 266, 625), (576, 449, 848), (207, 638, 539), (539, 825, 891), (539, 964, 825), (74, 791, 576), (74, 848, 90), (848, 780, 90), (791, 214, 252), (590, 73, 528), (324, 854, 281), (937, 528, 322), (974, 524, 532), (524, 974, 505), (692, 145, 584), (584, 501, 692), (145, 934, 500), (145, 500, 839), (368, 839, 899), (229, 126, 899), (126, 625, 266), (637, 899, 266), (266, 281, 637), (142, 868, 276), (436, 868, 362), (193, 458, 112), (142, 660, 458), (982, 100, 628), (934, 692, 165), (983, 934, 165), (316, 834, 519), (316, 974, 532), (186, 916, 834), (702, 916, 39), (287, 953, 702), (996, 712, 60), (996, 60, 617), (761, 250, 617), (996, 933, 192), (918, 761, 808), (852, 649, 761), (138, 852, 867), (163, 543, 953), (677, 346, 577), (163, 577, 346), (163, 494, 577), (543, 986, 936), (698, 487, 936), (331, 694, 487), (715, 618, 694), (147, 822, 397), (822, 147, 978), (618, 530, 54), (530, 177, 822), (618, 54, 468), (561, 88, 557), (665, 332, 750), (996, 665, 557), (175, 192, 159), (978, 799, 870), (978, 175, 159), (813, 989, 444), (878, 989, 581), (341, 878, 581), (409, 799, 502), (76, 736, 341), (581, 76, 341), (813, 444, 870), (750, 81, 66), (332, 81, 750), (502, 344, 521), (738, 548, 521), (344, 331, 648), (648, 521, 344), (648, 408, 574), (816, 72, 648), (648, 331, 816), (206, 445, 816), (445, 206, 523), (238, 698, 97), (677, 116, 303), (167, 146, 477), (167, 99, 488), (388, 326, 919), (326, 62, 919), (388, 919, 943), (943, 919, 897), (51, 377, 174), (530, 978, 159), (649, 37, 973), (973, 330, 649), (427, 37, 649), (908, 922, 36), (533, 922, 34), (753, 704, 533), (533, 117, 753), (35, 753, 117), (417, 794, 385), (856, 200, 268), (200, 856, 139), (856, 526, 267), (792, 966, 526), (201, 792, 526), (794, 612, 881), (67, 268, 431), (139, 431, 200), (352, 435, 489), (352, 695, 254), (998, 352, 489), (668, 269, 448), (448, 866, 382), (139, 793, 668), (793, 959, 668), (139, 267, 793), (118, 793, 966), (337, 739, 251), (221, 273, 293), (405, 273, 875), (688, 811, 993), (914, 335, 405), (993, 843, 109), (412, 253, 843), (253, 806, 227), (412, 928, 806), (453, 193, 336), (771, 701, 196), (196, 701, 227), (227, 179, 196), (179, 227, 806), (565, 720, 345), (879, 565, 345), (565, 879, 294), (927, 294, 27), (2, 26, 7), (530, 496, 54), (750, 211, 95), (557, 750, 95), (44, 752, 735), (398, 882, 58), (752, 627, 957), (531, 627, 719), (960, 471, 390), (130, 778, 31), (738, 130, 31), (548, 738, 121), (972, 121, 394), (130, 529, 778), (228, 921, 415), (882, 228, 415), (980, 921, 21), (871, 154, 980), (216, 94, 832), (832, 711, 341), (832, 94, 707), (94, 589, 707), (659, 976, 589), (127, 404, 589), (439, 997, 328), (452, 328, 997), (452, 80, 328), (307, 80, 403), (452, 264, 641), (403, 627, 743), (179, 320, 196), (320, 928, 345), (866, 339, 318), (240, 492, 989), (240, 320, 492), (781, 492, 720), (720, 565, 781), (444, 492, 781), (548, 121, 723), (41, 785, 446), (827, 223, 961), (785, 643, 361), (785, 735, 406), (785, 182, 446), (659, 609, 940), (42, 940, 820), (345, 720, 492), (967, 719, 752), (12, 14, 13), (265, 136, 908), (908, 18, 11), (15, 970, 908), (14, 15, 908), (14, 908, 11), (970, 304, 588), (909, 282, 195), (367, 195, 148), (367, 805, 763), (603, 367, 763), (970, 282, 948), (367, 903, 909), (603, 541, 903), (676, 91, 903), (676, 903, 604), (205, 541, 333), (604, 83, 43), (43, 189, 183), (381, 183, 1000), (298, 381, 1000), (183, 298, 949), (150, 17, 949), (3, 17, 150), (15, 3, 150), (407, 15, 150), (970, 15, 304), (805, 527, 949), (805, 148, 729), (898, 148, 195), (420, 296, 898), (296, 407, 729), (763, 805, 949), (148, 898, 729), (202, 304, 420), (298, 763, 949), (333, 541, 189), (189, 541, 603), (3, 15, 8), (17, 15, 14), (15, 17, 8), (10, 12, 13), (10, 13, 16), (16, 1, 51), (16, 61, 4), (16, 51, 676), (676, 604, 16), (10, 16, 604), (43, 10, 604), (10, 43, 183), (676, 51, 91), (19, 0, 5), (20, 19, 9), (4, 61, 20), (4, 20, 9), (19, 5, 9), (5, 23, 9), (0, 19, 24), (65, 108, 488), (65, 425, 108), (488, 425, 65), (425, 488, 16), (16, 488, 61), (16, 13, 28), (727, 425, 30), (425, 727, 108), (290, 727, 764), (290, 146, 727), (30, 425, 28), (664, 321, 909), (664, 224, 522), (224, 664, 903), (909, 903, 664), (943, 291, 377), (136, 265, 232), (429, 970, 948), (948, 909, 522), (522, 909, 321), (909, 948, 282), (948, 522, 844), (522, 224, 844), (291, 844, 224), (897, 844, 291), (291, 943, 897), (897, 375, 844), (232, 652, 623), (552, 623, 652), (623, 577, 494), (612, 623, 494), (494, 311, 881), (612, 494, 881), (201, 881, 836), (717, 730, 655), (655, 730, 836), (311, 503, 836), (966, 730, 717), (792, 730, 966), (652, 733, 116), (116, 733, 523), (740, 334, 937), (73, 913, 322), (913, 73, 515), (780, 337, 515), (337, 780, 739), (164, 739, 204), (558, 164, 204), (792, 201, 836), (792, 836, 730), (29, 573, 122), (573, 595, 122), (796, 421, 33), (247, 85, 914), (261, 710, 453), (644, 591, 85), (644, 85, 247), (644, 247, 825), (481, 825, 796), (481, 837, 449), (591, 644, 550), (964, 644, 825), (964, 828, 222), (877, 436, 710), (877, 710, 261), (362, 710, 436), (595, 573, 449), (481, 576, 169), (891, 825, 481), (207, 891, 625), (891, 207, 539), (638, 828, 539), (74, 576, 848), (848, 204, 780), (449, 573, 204), (848, 449, 204), (780, 515, 301), (90, 283, 74), (90, 301, 283), (791, 283, 214), (283, 301, 214), (301, 590, 214), (281, 791, 252), (301, 73, 590), (515, 73, 301), (252, 590, 693), (252, 324, 281), (324, 693, 854), (693, 839, 854), (590, 528, 693), (505, 528, 937), (505, 937, 334), (334, 798, 524), (524, 798, 532), (505, 334, 524), (974, 501, 505), (528, 505, 501), (693, 528, 501), (584, 693, 501), (839, 693, 145), (934, 145, 692), (368, 854, 839), (79, 368, 899), (236, 500, 934), (839, 500, 236), (899, 839, 236), (899, 236, 229), (229, 160, 580), (79, 637, 49), (899, 637, 79), (207, 126, 580), (899, 126, 266), (791, 281, 266), (828, 868, 436), (638, 868, 828), (868, 638, 935), (207, 935, 638), (544, 160, 660), (283, 791, 74), (126, 207, 625), (126, 229, 580), (160, 236, 660), (935, 544, 276), (935, 276, 868), (142, 362, 868), (193, 362, 458), (710, 193, 453), (193, 927, 336), (927, 193, 112), (927, 112, 622), (66, 458, 211), (458, 660, 211), (660, 95, 211), (95, 660, 983), (95, 983, 561), (561, 983, 982), (142, 276, 660), (561, 628, 988), (628, 561, 982), (165, 982, 983), (165, 519, 100), (982, 165, 100), (834, 100, 519), (414, 100, 834), (414, 628, 100), (983, 236, 934), (165, 692, 519), (692, 974, 519), (834, 316, 186), (316, 519, 974), (740, 798, 334), (966, 717, 798), (717, 316, 798), (316, 532, 798), (916, 702, 834), (916, 655, 503), (655, 186, 717), (186, 655, 916), (503, 311, 39), (503, 39, 916), (311, 386, 39), (311, 494, 386), (386, 287, 702), (386, 953, 287), (953, 867, 702), (414, 702, 867), (414, 867, 918), (867, 852, 918), (988, 918, 712), (617, 933, 996), (60, 761, 617), (808, 761, 60), (330, 250, 761), (330, 761, 649), (712, 918, 808), (918, 852, 761), (138, 867, 953), (138, 953, 543), (163, 953, 386), (116, 677, 552), (577, 552, 677), (494, 163, 386), (346, 543, 163), (543, 936, 138), (936, 852, 138), (543, 346, 986), (346, 97, 986), (97, 346, 677), (698, 936, 986), (344, 694, 331), (97, 698, 986), (936, 487, 973), (973, 694, 468), (618, 468, 694), (715, 694, 249), (694, 344, 249), (249, 344, 775), (502, 775, 344), (397, 775, 502), (530, 822, 978), (147, 502, 978), (38, 249, 775), (715, 249, 38), (618, 715, 177), (38, 177, 715), (618, 177, 530), (775, 397, 822), (88, 996, 557), (561, 988, 88), (561, 557, 95), (665, 750, 557), (665, 192, 175), (192, 665, 996), (490, 81, 332), (490, 332, 870), (175, 870, 665), (870, 332, 665), (813, 870, 799), (175, 978, 870), (813, 799, 581), (989, 813, 581), (799, 978, 502), (736, 76, 409), (799, 76, 581), (750, 66, 211), (886, 27, 340), (548, 736, 409), (409, 502, 521), (548, 409, 521), (738, 419, 529), (419, 738, 521), (648, 419, 521), (574, 86, 648), (764, 574, 408), (290, 764, 408), (146, 290, 477), (72, 477, 290), (72, 290, 408), (72, 408, 648), (840, 990, 807), (215, 487, 698), (487, 215, 816), (215, 206, 816), (215, 238, 206), (97, 303, 238), (97, 677, 303), (523, 206, 303), (62, 523, 733), (445, 62, 816), (62, 72, 816), (146, 167, 488), (388, 509, 167), (388, 167, 326), (167, 477, 326), (72, 62, 326), (388, 728, 509), (62, 733, 919), (897, 919, 733), (728, 388, 943), (509, 728, 99), (167, 509, 99), (99, 61, 488), (728, 377, 61), (728, 61, 99), (377, 24, 61), (943, 377, 728), (0, 24, 377), (6, 0, 377), (23, 6, 377), (23, 377, 51), (530, 159, 483), (530, 483, 496), (973, 37, 936), (158, 686, 496), (840, 807, 969), (78, 496, 483), (496, 78, 634), (468, 496, 686), (686, 973, 468), (192, 933, 78), (933, 634, 78), (933, 250, 634), (250, 330, 634), (78, 483, 192), (483, 159, 192), (634, 686, 158), (37, 427, 936), (649, 852, 427), (704, 36, 922), (922, 908, 136), (18, 908, 36), (136, 34, 922), (34, 417, 533), (704, 922, 533), (533, 417, 117), (35, 117, 455), (117, 385, 455), (417, 385, 117), (794, 417, 232), (232, 34, 136), (417, 34, 232), (385, 794, 526), (385, 526, 856), (856, 267, 139), (966, 267, 526), (794, 881, 201), (526, 794, 201), (856, 268, 385), (268, 455, 385), (254, 35, 455), (435, 455, 268), (268, 200, 431), (426, 695, 531), (426, 531, 967), (719, 967, 531), (695, 743, 531), (352, 998, 69), (382, 998, 489), (448, 382, 489), (489, 668, 448), (435, 67, 489), (67, 431, 489), (431, 668, 489), (688, 866, 448), (269, 959, 448), (668, 959, 269), (998, 743, 695), (695, 352, 69), (435, 352, 455), (352, 254, 455), (753, 35, 254), (753, 254, 426), (753, 426, 704), (793, 118, 905), (118, 460, 905), (460, 740, 937), (658, 460, 937), (937, 251, 658), (251, 913, 337), (913, 515, 337), (153, 739, 164), (739, 153, 32), (558, 153, 164), (558, 754, 153), (558, 29, 754), (273, 754, 122), (122, 754, 29), (754, 273, 221), (273, 122, 875), (405, 875, 33), (914, 405, 33), (793, 905, 860), (959, 793, 860), (959, 860, 811), (688, 959, 811), (959, 688, 448), (460, 860, 905), (904, 860, 460), (904, 811, 860), (811, 904, 993), (993, 904, 938), (938, 366, 993), (366, 849, 993), (843, 993, 766), (993, 849, 766), (658, 251, 938), (938, 251, 353), (739, 32, 251), (153, 353, 32), (353, 754, 366), (754, 353, 153), (295, 754, 221), (221, 293, 295), (366, 754, 849), (754, 295, 849), (295, 293, 378), (293, 273, 405), (293, 405, 335), (335, 914, 920), (378, 293, 335), (67, 435, 268), (843, 245, 412), (766, 245, 843), (340, 245, 766), (993, 109, 688), (109, 701, 688), (843, 227, 701), (227, 843, 253), (806, 253, 412), (928, 412, 245), (928, 245, 879), (26, 879, 25), (245, 340, 879), (191, 260, 378), (688, 701, 771), (928, 879, 345), (294, 879, 27), (26, 2, 879), (378, 920, 191), (2, 7, 27), (866, 979, 382), (920, 914, 464), (54, 496, 468), (85, 464, 914), (85, 591, 464), (41, 398, 735), (398, 44, 735), (398, 28, 44), (30, 28, 398), (727, 30, 398), (398, 58, 764), (882, 41, 446), (735, 785, 41), (957, 735, 752), (58, 415, 764), (415, 574, 764), (102, 574, 415), (921, 102, 415), (921, 960, 102), (102, 960, 272), (272, 86, 574), (102, 272, 574), (960, 390, 272), (86, 272, 529), (272, 493, 529), (130, 738, 529), (31, 394, 738), (394, 121, 738), (723, 121, 972), (778, 471, 394), (778, 529, 493), (471, 778, 493), (493, 272, 390), (390, 471, 493), (746, 471, 960), (58, 882, 415), (446, 228, 882), (21, 921, 22), (921, 228, 22), (960, 921, 746), (921, 980, 746), (746, 972, 394), (746, 394, 471), (972, 746, 980), (980, 21, 871), (228, 450, 871), (216, 972, 127), (723, 216, 736), (736, 216, 832), (341, 736, 832), (94, 127, 589), (216, 127, 94), (711, 878, 341), (339, 878, 318), (711, 318, 878), (711, 832, 396), (396, 979, 318), (318, 979, 866), (439, 979, 396), (439, 396, 707), (659, 783, 976), (707, 589, 976), (997, 707, 976), (783, 997, 976), (439, 707, 997), (439, 307, 979), (307, 439, 328), (80, 307, 328), (80, 452, 641), (403, 80, 641), (403, 641, 627), (957, 627, 264), (998, 382, 307), (382, 979, 307), (307, 403, 743), (998, 307, 743), (627, 531, 743), (771, 866, 688), (196, 725, 771), (196, 240, 725), (240, 196, 320), (179, 928, 320), (926, 565, 294), (926, 294, 622), (927, 622, 294), (339, 866, 725), (339, 725, 240), (339, 240, 989), (320, 345, 492), (926, 781, 565), (622, 56, 926), (622, 66, 81), (622, 81, 56), (56, 81, 490), (781, 926, 490), (490, 870, 781), (781, 870, 444), (492, 444, 989), (878, 339, 989), (446, 450, 228), (450, 182, 563), (154, 871, 563), (827, 154, 563), (563, 182, 827), (223, 827, 182), (670, 961, 223), (961, 670, 127), (127, 972, 980), (154, 961, 980), (685, 670, 223), (423, 404, 670), (404, 423, 609), (685, 223, 361), (685, 361, 687), (685, 940, 423), (609, 423, 940), (404, 609, 659), (820, 940, 687), (643, 687, 361), (361, 223, 182), (785, 406, 643), (735, 957, 406), (450, 446, 182), (957, 687, 406), (957, 264, 687), (264, 820, 687), (784, 820, 264), (784, 264, 452), (659, 820, 784), (783, 784, 452), (589, 404, 659), (42, 659, 940), (783, 659, 784), (997, 783, 452), (458, 66, 112), (112, 66, 622), (13, 967, 28), (44, 28, 752), (36, 967, 13), (14, 11, 13), (11, 18, 13), (28, 967, 752), (333, 43, 83), (183, 381, 298), (150, 166, 527), (189, 603, 1000), (849, 260, 766), (541, 205, 903), (805, 367, 148), (420, 898, 195), (195, 588, 420), (195, 282, 588), (908, 970, 265), (296, 729, 898), (527, 166, 949), (205, 333, 83), (150, 729, 407), (191, 464, 101), (111, 261, 453), (568, 188, 495), (995, 401, 803), (927, 27, 886), (464, 864, 101), (453, 217, 111), (464, 591, 864), (963, 157, 990), (191, 101, 787), (242, 495, 803), (567, 242, 803), (803, 237, 963), (840, 963, 990), (714, 495, 242), (27, 25, 340), (336, 886, 787), (111, 217, 864), (143, 441, 840), (787, 101, 864), (237, 157, 963), (217, 787, 864), (336, 927, 886), (969, 143, 840), (217, 453, 336), (217, 336, 787), (995, 803, 495), (877, 864, 591), (864, 877, 111), (877, 261, 111), (787, 886, 260), (260, 886, 766), (886, 340, 766), (191, 920, 464), (151, 567, 803), (260, 191, 787), (1018, 1016, 1005), (1016, 1018, 1017), (1006, 1017, 1018), (1017, 1004, 1016), (1020, 1005, 1016), (1016, 1019, 1020), (1009, 1020, 1019), (1019, 1016, 1004), (1022, 1017, 1006), (1017, 1022, 1021), (1007, 1021, 1022), (1021, 1004, 1017), (1024, 1021, 1007), (1021, 1024, 1023), (1008, 1023, 1024), (1023, 1004, 1021), (1025, 1023, 1008), (1023, 1025, 1019), (1009, 1019, 1025), (1019, 1004, 1023), (1027, 1005, 1020), (1020, 1026, 1027), (1014, 1027, 1026), (1026, 1020, 1009), (1029, 1006, 1018), (1018, 1028, 1029), (1010, 1029, 1028), (1028, 1018, 1005), (1031, 1007, 1022), (1022, 1030, 1031), (1011, 1031, 1030), (1030, 1022, 1006), (1033, 1008, 1024), (1024, 1032, 1033), (1012, 1033, 1032), (1032, 1024, 1007), (1035, 1009, 1025), (1025, 1034, 1035), (1013, 1035, 1034), (1034, 1025, 1008), (1036, 1027, 1014), (1027, 1036, 1028), (1010, 1028, 1036), (1028, 1005, 1027), (1037, 1029, 1010), (1029, 1037, 1030), (1011, 1030, 1037), (1030, 1006, 1029), (1038, 1031, 1011), (1031, 1038, 1032), (1012, 1032, 1038), (1032, 1007, 1031), (1039, 1033, 1012), (1033, 1039, 1034), (1013, 1034, 1039), (1034, 1008, 1033), (1040, 1035, 1013), (1035, 1040, 1026), (1014, 1026, 1040), (1026, 1009, 1035), (1042, 1010, 1036), (1036, 1041, 1042), (1015, 1042, 1041), (1041, 1036, 1014), (1043, 1011, 1037), (1037, 1042, 1043), (1015, 1043, 1042), (1042, 1037, 1010), (1044, 1012, 1038), (1038, 1043, 1044), (1015, 1044, 1043), (1043, 1038, 1011), (1045, 1013, 1039), (1039, 1044, 1045), (1015, 1045, 1044), (1044, 1039, 1012), (1041, 1014, 1040), (1040, 1045, 1041), (1015, 1041, 1045), (1045, 1040, 1013), (1060, 1058, 1047), (1058, 1060, 1059), (1048, 1059, 1060), (1059, 1046, 1058), (1062, 1047, 1058), (1058, 1061, 1062), (1051, 1062, 1061), (1061, 1058, 1046), (1064, 1059, 1048), (1059, 1064, 1063), (1049, 1063, 1064), (1063, 1046, 1059), (1066, 1063, 1049), (1063, 1066, 1065), (1050, 1065, 1066), (1065, 1046, 1063), (1067, 1065, 1050), (1065, 1067, 1061), (1051, 1061, 1067), (1061, 1046, 1065), (1069, 1047, 1062), (1062, 1068, 1069), (1056, 1069, 1068), (1068, 1062, 1051), (1071, 1048, 1060), (1060, 1070, 1071), (1052, 1071, 1070), (1070, 1060, 1047), (1073, 1049, 1064), (1064, 1072, 1073), (1053, 1073, 1072), (1072, 1064, 1048), (1075, 1050, 1066), (1066, 1074, 1075), (1054, 1075, 1074), (1074, 1066, 1049), (1077, 1051, 1067), (1067, 1076, 1077), (1055, 1077, 1076), (1076, 1067, 1050), (1078, 1069, 1056), (1069, 1078, 1070), (1052, 1070, 1078), (1070, 1047, 1069), (1079, 1071, 1052), (1071, 1079, 1072), (1053, 1072, 1079), (1072, 1048, 1071), (1080, 1073, 1053), (1073, 1080, 1074), (1054, 1074, 1080), (1074, 1049, 1073), (1081, 1075, 1054), (1075, 1081, 1076), (1055, 1076, 1081), (1076, 1050, 1075), (1082, 1077, 1055), (1077, 1082, 1068), (1056, 1068, 1082), (1068, 1051, 1077), (1084, 1052, 1078), (1078, 1083, 1084), (1057, 1084, 1083), (1083, 1078, 1056), (1085, 1053, 1079), (1079, 1084, 1085), (1057, 1085, 1084), (1084, 1079, 1052), (1086, 1054, 1080), (1080, 1085, 1086), (1057, 1086, 1085), (1085, 1080, 1053), (1087, 1055, 1081), (1081, 1086, 1087), (1057, 1087, 1086), (1086, 1081, 1054), (1083, 1056, 1082), (1082, 1087, 1083), (1057, 1083, 1087), (1087, 1082, 1055)])
me_venusm_2000.materials.append(None)
me_venusm_2000.use_remesh_preserve_volume = False
me_venusm_2000.use_remesh_preserve_attributes = False
me_venusm_2000.use_mirror_vertex_groups = False
me_venusm_2000.update()

# ---- objects
ob_mball_001 = bpy.data.objects.new('Mball.001', None)
ob_venusm_2000 = bpy.data.objects.new('venusm-2000', me_venusm_2000)
ob_lamp = bpy.data.objects.new('Lamp', light_spot)
ob_camera = bpy.data.objects.new('Camera', cam_camera)

# ---- transforms, parenting, visibility, modifiers, constraints
ob_mball_001.location = (2.499, -2.347, 0.4506)
ob_mball_001.scale = (0.05599, 0.05599, 0.05599)
ob_mball_001.lock_rotations_4d = False
ob_mball_001.empty_display_type = 'ARROWS'
ob_mball_001.empty_image_offset = (0.0, 0.0)
ob_mball_001.lineart.crease_threshold = 0.0
ob_venusm_2000.location = (2.655, -2.226, -1.963)
ob_venusm_2000.scale = (0.001, 0.001, 0.001)
ob_venusm_2000.lock_rotations_4d = False
ob_venusm_2000.empty_display_type = 'ARROWS'
ob_venusm_2000.lineart.crease_threshold = 0.0
ob_lamp.location = (4.076, 1.005, 5.904)
ob_lamp.rotation_euler = (0.6503, 0.05522, 1.866)
ob_lamp.lock_rotations_4d = False
ob_lamp.empty_display_type = 'ARROWS'
ob_lamp.color = (0.0, 0.0, 0.0, 0.0)
ob_lamp.lineart.crease_threshold = 0.0
ob_camera.location = (7.481, -6.508, 5.344)
ob_camera.rotation_euler = (1.109, 0.01082, 0.8149)
ob_camera.lock_rotations_4d = False
ob_camera.empty_display_type = 'ARROWS'
ob_camera.color = (0.0, 0.0, 0.0, 0.0)
ob_camera.display_type = 'WIRE'
ob_camera.lineart.crease_threshold = 0.0

# ---- collection membership
col_collection_1.objects.link(ob_mball_001)
col_collection_1.objects.link(ob_venusm_2000)
col_collection_1.objects.link(ob_lamp)
col_collection_1.objects.link(ob_camera)

# ---- scene / render settings (as saved in the file)
scene.camera = ob_camera
scene.frame_start = 1; scene.frame_end = 250; scene.frame_set(1)
scene.render.engine = 'BLENDER_EEVEE_NEXT'
scene.render.image_settings.file_format = 'JPEG'
scene.render.image_settings.color_mode = 'RGB'
scene.render.image_settings.compression = 90
scene.render.resolution_x = 800
scene.render.resolution_y = 600
scene.render.pixel_aspect_x = 100.0
scene.render.pixel_aspect_y = 100.0
scene.render.fps = 25
scene.render.dither_intensity = 0.0
scene.render.use_compositing = False
scene.render.use_sequencer = False
scene.render.bake_margin = 2
scene.render.bake_bias = 0.0
scene.render.use_stamp_time = False
scene.render.use_stamp_date = False
scene.render.use_stamp_frame = False
scene.render.use_stamp_camera = False
scene.render.use_stamp_scene = False
scene.render.use_stamp_filename = False
scene.render.use_stamp_render_time = False
scene.render.stamp_font_size = 0
scene.cycles.use_denoising = False
scene.cycles.samples = 10
scene.cycles.sampling_pattern = 'TABULATED_SOBOL'
scene.cycles.light_sampling_threshold = 0.0
scene.cycles.use_adaptive_sampling = False
scene.cycles.use_light_tree = False
scene.cycles.blur_glossy = 0.0
scene.cycles.volume_bounces = 1
scene.cycles.pixel_filter_type = 'GAUSSIAN'
scene.cycles.sample_clamp_indirect = 0.0
scene.view_settings.view_transform = 'Raw'
bpy.context.view_layer.update()

